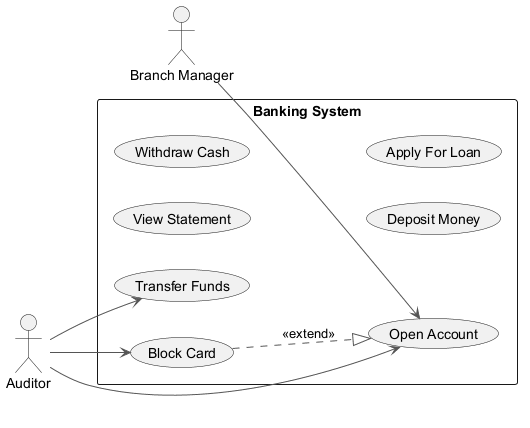

The diagram above was rendered by PlantUML. Its source (embedded in the PNG):
@startuml
skinparam monochrome true
skinparam ArrowColor #555555
left to right direction
actor "Branch Manager" as BM
actor "Auditor" as A
rectangle "Banking System" {
  usecase "View Statement" as UC_ViewStatement
  usecase "Withdraw Cash" as UC_WithdrawCash
  usecase "Deposit Money" as UC_DepositMoney
  usecase "Transfer Funds" as UC_TransferFunds
  usecase "Open Account" as UC_OpenAccount
  usecase "Block Card" as UC_BlockCard
  usecase "Apply For Loan" as UC_ApplyForLoan
}
BM --> UC_OpenAccount
A --> UC_TransferFunds
A --> UC_BlockCard
A --> UC_OpenAccount
UC_BlockCard ..|> UC_OpenAccount : <<extend>>
@enduml